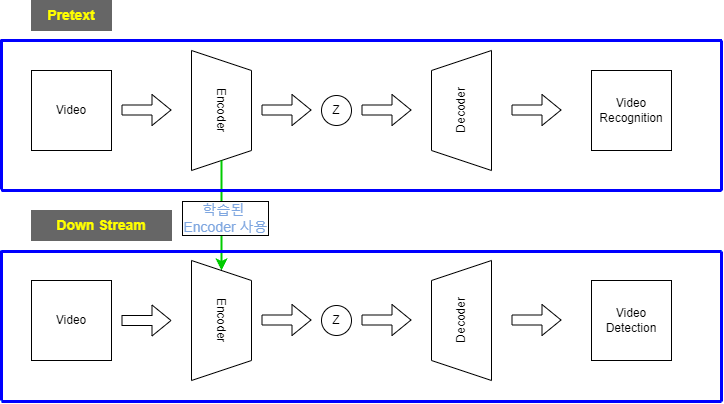

The diagram above was exported from draw.io. Its source (the exported page's mxGraphModel, read from the mxfile embedded in the PNG):
<mxGraphModel dx="1422" dy="705" grid="1" gridSize="10" guides="1" tooltips="1" connect="1" arrows="1" fold="1" page="1" pageScale="1" pageWidth="827" pageHeight="1169" math="0" shadow="0">
  <root>
    <mxCell id="0" />
    <mxCell id="1" parent="0" />
    <mxCell id="8Wrwc_Ix2hULCvHP7WrA-3" value="Encoder" style="shape=trapezoid;perimeter=trapezoidPerimeter;whiteSpace=wrap;html=1;fixedSize=1;rotation=90;" parent="1" vertex="1">
      <mxGeometry x="170" y="210" width="120" height="60" as="geometry" />
    </mxCell>
    <mxCell id="8Wrwc_Ix2hULCvHP7WrA-1" value="Video" style="whiteSpace=wrap;html=1;aspect=fixed;" parent="1" vertex="1">
      <mxGeometry x="40" y="200" width="80" height="80" as="geometry" />
    </mxCell>
    <mxCell id="8Wrwc_Ix2hULCvHP7WrA-2" value="" style="shape=flexArrow;endArrow=classic;html=1;rounded=0;fillColor=#FFFFFF;" parent="1" edge="1">
      <mxGeometry width="50" height="50" relative="1" as="geometry">
        <mxPoint x="130" y="239.5" as="sourcePoint" />
        <mxPoint x="180" y="239.5" as="targetPoint" />
      </mxGeometry>
    </mxCell>
    <mxCell id="8Wrwc_Ix2hULCvHP7WrA-4" value="Decoder" style="shape=trapezoid;perimeter=trapezoidPerimeter;whiteSpace=wrap;html=1;fixedSize=1;rotation=-90;" parent="1" vertex="1">
      <mxGeometry x="410" y="210" width="120" height="60" as="geometry" />
    </mxCell>
    <mxCell id="8Wrwc_Ix2hULCvHP7WrA-5" value="" style="shape=flexArrow;endArrow=classic;html=1;rounded=0;fillColor=#FFFFFF;" parent="1" edge="1">
      <mxGeometry width="50" height="50" relative="1" as="geometry">
        <mxPoint x="270" y="239.5" as="sourcePoint" />
        <mxPoint x="320" y="239.5" as="targetPoint" />
      </mxGeometry>
    </mxCell>
    <mxCell id="8Wrwc_Ix2hULCvHP7WrA-6" value="Z" style="ellipse;whiteSpace=wrap;html=1;aspect=fixed;" parent="1" vertex="1">
      <mxGeometry x="330" y="225" width="30" height="30" as="geometry" />
    </mxCell>
    <mxCell id="8Wrwc_Ix2hULCvHP7WrA-7" value="" style="shape=flexArrow;endArrow=classic;html=1;rounded=0;fillColor=#FFFFFF;" parent="1" edge="1">
      <mxGeometry width="50" height="50" relative="1" as="geometry">
        <mxPoint x="370" y="239.5" as="sourcePoint" />
        <mxPoint x="420" y="239.5" as="targetPoint" />
      </mxGeometry>
    </mxCell>
    <mxCell id="8Wrwc_Ix2hULCvHP7WrA-8" value="" style="shape=flexArrow;endArrow=classic;html=1;rounded=0;fillColor=#FFFFFF;" parent="1" edge="1">
      <mxGeometry width="50" height="50" relative="1" as="geometry">
        <mxPoint x="520" y="239.5" as="sourcePoint" />
        <mxPoint x="570" y="239.5" as="targetPoint" />
      </mxGeometry>
    </mxCell>
    <mxCell id="8Wrwc_Ix2hULCvHP7WrA-9" value="Video&lt;br&gt;Recognition" style="whiteSpace=wrap;html=1;aspect=fixed;" parent="1" vertex="1">
      <mxGeometry x="600" y="200" width="80" height="80" as="geometry" />
    </mxCell>
    <mxCell id="8Wrwc_Ix2hULCvHP7WrA-11" value="" style="endArrow=classic;html=1;rounded=0;fillColor=#FFFFFF;exitX=1;exitY=0.5;exitDx=0;exitDy=0;entryX=0;entryY=0.5;entryDx=0;entryDy=0;strokeWidth=2;strokeColor=#00CC00;" parent="1" target="8Wrwc_Ix2hULCvHP7WrA-12" edge="1">
      <mxGeometry width="50" height="50" relative="1" as="geometry">
        <mxPoint x="230" y="290" as="sourcePoint" />
        <mxPoint x="229.5" y="390" as="targetPoint" />
      </mxGeometry>
    </mxCell>
    <mxCell id="8Wrwc_Ix2hULCvHP7WrA-25" value="&lt;font color=&quot;#7ea6e0&quot;&gt;학습된 &lt;br&gt;Encoder 사용&lt;/font&gt;" style="edgeLabel;html=1;align=center;verticalAlign=middle;resizable=0;points=[];fontSize=14;fontColor=#FFFF00;labelBorderColor=default;" parent="8Wrwc_Ix2hULCvHP7WrA-11" vertex="1" connectable="0">
      <mxGeometry x="0.3404" y="-4" relative="1" as="geometry">
        <mxPoint x="7" y="-17" as="offset" />
      </mxGeometry>
    </mxCell>
    <mxCell id="8Wrwc_Ix2hULCvHP7WrA-12" value="Encoder" style="shape=trapezoid;perimeter=trapezoidPerimeter;whiteSpace=wrap;html=1;fixedSize=1;rotation=90;" parent="1" vertex="1">
      <mxGeometry x="170" y="420" width="120" height="60" as="geometry" />
    </mxCell>
    <mxCell id="8Wrwc_Ix2hULCvHP7WrA-13" value="&lt;b&gt;&lt;font color=&quot;#ffff00&quot; style=&quot;font-size: 14px;&quot;&gt;Pretext&lt;/font&gt;&lt;/b&gt;" style="rounded=0;whiteSpace=wrap;html=1;fillColor=#666666;strokeColor=#666666;" parent="1" vertex="1">
      <mxGeometry x="40" y="130" width="80" height="30" as="geometry" />
    </mxCell>
    <mxCell id="8Wrwc_Ix2hULCvHP7WrA-15" value="Video" style="whiteSpace=wrap;html=1;aspect=fixed;" parent="1" vertex="1">
      <mxGeometry x="40" y="410" width="80" height="80" as="geometry" />
    </mxCell>
    <mxCell id="8Wrwc_Ix2hULCvHP7WrA-17" value="" style="shape=flexArrow;endArrow=classic;html=1;rounded=0;fillColor=#FFFFFF;" parent="1" edge="1">
      <mxGeometry width="50" height="50" relative="1" as="geometry">
        <mxPoint x="130" y="450" as="sourcePoint" />
        <mxPoint x="180" y="450" as="targetPoint" />
      </mxGeometry>
    </mxCell>
    <mxCell id="8Wrwc_Ix2hULCvHP7WrA-18" value="&lt;b&gt;&lt;font color=&quot;#ffff00&quot; style=&quot;font-size: 14px;&quot;&gt;Down Stream&lt;/font&gt;&lt;/b&gt;" style="rounded=0;whiteSpace=wrap;html=1;fillColor=#666666;strokeColor=#666666;" parent="1" vertex="1">
      <mxGeometry x="40" y="340" width="140" height="30" as="geometry" />
    </mxCell>
    <mxCell id="8Wrwc_Ix2hULCvHP7WrA-28" value="Video&lt;br&gt;Detection" style="whiteSpace=wrap;html=1;aspect=fixed;" parent="1" vertex="1">
      <mxGeometry x="600" y="410" width="80" height="80" as="geometry" />
    </mxCell>
    <mxCell id="8Wrwc_Ix2hULCvHP7WrA-29" value="" style="shape=flexArrow;endArrow=classic;html=1;rounded=0;fillColor=#FFFFFF;" parent="1" edge="1">
      <mxGeometry width="50" height="50" relative="1" as="geometry">
        <mxPoint x="520" y="449.5" as="sourcePoint" />
        <mxPoint x="570" y="449.5" as="targetPoint" />
      </mxGeometry>
    </mxCell>
    <mxCell id="8Wrwc_Ix2hULCvHP7WrA-30" value="Decoder" style="shape=trapezoid;perimeter=trapezoidPerimeter;whiteSpace=wrap;html=1;fixedSize=1;rotation=-90;" parent="1" vertex="1">
      <mxGeometry x="410" y="420" width="120" height="60" as="geometry" />
    </mxCell>
    <mxCell id="8Wrwc_Ix2hULCvHP7WrA-31" value="" style="shape=flexArrow;endArrow=classic;html=1;rounded=0;fillColor=#FFFFFF;" parent="1" edge="1">
      <mxGeometry width="50" height="50" relative="1" as="geometry">
        <mxPoint x="270" y="449.5" as="sourcePoint" />
        <mxPoint x="320" y="449.5" as="targetPoint" />
      </mxGeometry>
    </mxCell>
    <mxCell id="8Wrwc_Ix2hULCvHP7WrA-32" value="Z" style="ellipse;whiteSpace=wrap;html=1;aspect=fixed;" parent="1" vertex="1">
      <mxGeometry x="330" y="435" width="30" height="30" as="geometry" />
    </mxCell>
    <mxCell id="8Wrwc_Ix2hULCvHP7WrA-33" value="" style="shape=flexArrow;endArrow=classic;html=1;rounded=0;fillColor=#FFFFFF;" parent="1" edge="1">
      <mxGeometry width="50" height="50" relative="1" as="geometry">
        <mxPoint x="370" y="449.5" as="sourcePoint" />
        <mxPoint x="420" y="449.5" as="targetPoint" />
      </mxGeometry>
    </mxCell>
    <mxCell id="EFH8m8blg7BbdlC-Pk6k-2" value="" style="group;fillColor=none;strokeColor=#0000FF;strokeWidth=1;" vertex="1" connectable="0" parent="1">
      <mxGeometry x="10" y="169" width="720" height="151" as="geometry" />
    </mxCell>
    <mxCell id="8Wrwc_Ix2hULCvHP7WrA-34" value="" style="endArrow=none;html=1;fontFamily=Helvetica;fontSize=14;fontColor=#7EA6E0;align=center;strokeColor=#0000FF;strokeWidth=3;fillColor=#FFFFFF;" parent="EFH8m8blg7BbdlC-Pk6k-2" edge="1">
      <mxGeometry width="50" height="50" relative="1" as="geometry">
        <mxPoint y="151" as="sourcePoint" />
        <mxPoint x="720" y="151" as="targetPoint" />
      </mxGeometry>
    </mxCell>
    <mxCell id="8Wrwc_Ix2hULCvHP7WrA-39" value="" style="endArrow=none;html=1;strokeWidth=3;rounded=1;fontSize=14;fontColor=#7EA6E0;fillColor=#FFFFFF;strokeColor=#0000FF;" parent="EFH8m8blg7BbdlC-Pk6k-2" edge="1">
      <mxGeometry width="50" height="50" relative="1" as="geometry">
        <mxPoint x="720" y="151" as="sourcePoint" />
        <mxPoint x="720" y="1" as="targetPoint" />
      </mxGeometry>
    </mxCell>
    <mxCell id="8Wrwc_Ix2hULCvHP7WrA-40" value="" style="endArrow=none;html=1;strokeWidth=3;rounded=1;fontSize=14;fontColor=#7EA6E0;fillColor=#FFFFFF;strokeColor=#0000FF;" parent="EFH8m8blg7BbdlC-Pk6k-2" edge="1">
      <mxGeometry width="50" height="50" relative="1" as="geometry">
        <mxPoint y="150" as="sourcePoint" />
        <mxPoint as="targetPoint" />
      </mxGeometry>
    </mxCell>
    <mxCell id="8Wrwc_Ix2hULCvHP7WrA-41" value="" style="endArrow=none;html=1;strokeWidth=3;rounded=1;fontSize=14;fontColor=#7EA6E0;fillColor=#FFFFFF;strokeColor=#0000FF;" parent="EFH8m8blg7BbdlC-Pk6k-2" edge="1">
      <mxGeometry width="50" height="50" relative="1" as="geometry">
        <mxPoint x="720" y="1" as="sourcePoint" />
        <mxPoint y="1" as="targetPoint" />
      </mxGeometry>
    </mxCell>
    <mxCell id="EFH8m8blg7BbdlC-Pk6k-3" value="" style="group;strokeColor=#33FFFF;" vertex="1" connectable="0" parent="1">
      <mxGeometry x="10" y="380" width="720" height="151" as="geometry" />
    </mxCell>
    <mxCell id="EFH8m8blg7BbdlC-Pk6k-4" value="" style="endArrow=none;html=1;fontFamily=Helvetica;fontSize=14;fontColor=#7EA6E0;align=center;strokeColor=#0000FF;strokeWidth=3;fillColor=#FFFFFF;" edge="1" parent="EFH8m8blg7BbdlC-Pk6k-3">
      <mxGeometry width="50" height="50" relative="1" as="geometry">
        <mxPoint y="151" as="sourcePoint" />
        <mxPoint x="720" y="151" as="targetPoint" />
      </mxGeometry>
    </mxCell>
    <mxCell id="EFH8m8blg7BbdlC-Pk6k-5" value="" style="endArrow=none;html=1;strokeWidth=3;rounded=1;fontSize=14;fontColor=#7EA6E0;fillColor=#FFFFFF;strokeColor=#0000FF;" edge="1" parent="EFH8m8blg7BbdlC-Pk6k-3">
      <mxGeometry width="50" height="50" relative="1" as="geometry">
        <mxPoint x="720" y="151" as="sourcePoint" />
        <mxPoint x="720" y="1" as="targetPoint" />
      </mxGeometry>
    </mxCell>
    <mxCell id="EFH8m8blg7BbdlC-Pk6k-6" value="" style="endArrow=none;html=1;strokeWidth=3;rounded=1;fontSize=14;fontColor=#7EA6E0;fillColor=#FFFFFF;strokeColor=#0000FF;" edge="1" parent="EFH8m8blg7BbdlC-Pk6k-3">
      <mxGeometry width="50" height="50" relative="1" as="geometry">
        <mxPoint y="150" as="sourcePoint" />
        <mxPoint as="targetPoint" />
      </mxGeometry>
    </mxCell>
    <mxCell id="EFH8m8blg7BbdlC-Pk6k-7" value="" style="endArrow=none;html=1;strokeWidth=3;rounded=1;fontSize=14;fontColor=#7EA6E0;fillColor=#FFFFFF;strokeColor=#0000FF;" edge="1" parent="EFH8m8blg7BbdlC-Pk6k-3">
      <mxGeometry width="50" height="50" relative="1" as="geometry">
        <mxPoint x="720" y="1" as="sourcePoint" />
        <mxPoint y="1" as="targetPoint" />
      </mxGeometry>
    </mxCell>
  </root>
</mxGraphModel>